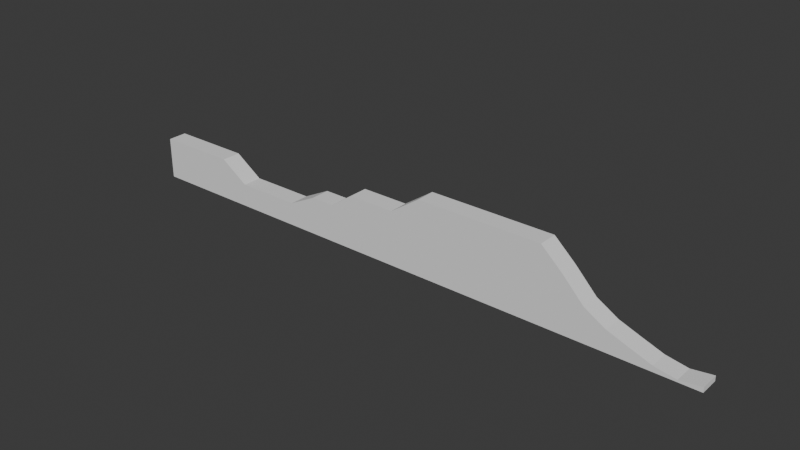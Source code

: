 # Source: LevelOne.blend  (saved by Blender 5.2.44; exported with 4.5.12 LTS)
import bpy
from mathutils import Matrix  # noqa: F401  (used for matrix-valued properties, if any)

bpy.ops.wm.read_factory_settings(use_empty=True)
scene = bpy.context.scene
scene.name = 'Scene'

# ---- collections
col_collection = bpy.data.collections.new('Collection'); scene.collection.children.link(col_collection)
col_player = bpy.data.collections.new('Player'); scene.collection.children.link(col_player)

# ---- world
world_world = bpy.data.worlds.new('World'); scene.world = world_world
world_world.use_nodes = True; world_world.node_tree.nodes.clear()
_N = world_world.node_tree.nodes; _L = world_world.node_tree.links
n0 = _N.new('ShaderNodeOutputWorld'); n0.name = 'World Output'; n0.location = (200, 100)
n1 = _N.new('ShaderNodeBackground'); n1.name = 'Background'; n1.location = (-200, 100)
n1.inputs[0].default_value = (0.05088, 0.05088, 0.05088, 1.0)
_L.new(n1.outputs[0], n0.inputs[0])
n0.is_active_output = True
world_world.color = (0.05088, 0.05088, 0.05088)
world_world.sun_shadow_jitter_overblur = 0.0

# ---- meshes
me_plane = bpy.data.meshes.new('Plane')
me_plane.from_pydata([(-1.328, -1.0, -2.98e-08), (1.328, -1.0, -2.98e-08), (-1.328, 1.0, -2.98e-08), (1.328, 1.0, -2.98e-08), (-1.328, 1.0, -2.388), (-1.328, -1.0, -2.388), (1.328, -1.0, -2.388), (1.328, 1.0, -2.388), (-2.497, -1.0, 1.945), (-2.497, 1.0, 1.945), (-2.497, -1.0, -2.388), (-2.497, 1.0, -2.388), (-5.848, 1.0, 1.945), (-5.848, -1.0, 1.945), (-5.848, 1.0, -2.388), (-5.848, -1.0, -2.388), (2.483, -1.0, 1.466), (2.483, 1.0, 1.466), (2.483, -1.0, -2.388), (2.483, 1.0, -2.388), (3.466, -1.0, 1.466), (3.466, 1.0, 1.466), (3.466, -1.0, -2.388), (3.466, 1.0, -2.388), (4.441, -1.0, 3.158), (4.441, 1.0, 3.158), (4.441, -1.0, -2.388), (4.441, 1.0, -2.388), (6.39, -1.0, 3.158), (6.39, 1.0, 3.158), (6.39, -1.0, -2.388), (6.39, 1.0, -2.388), (7.622, -1.0, 5.264), (7.622, 1.0, 5.264), (7.622, -1.0, -2.388), (7.622, 1.0, -2.388), (12.72, -1.0, 5.264), (12.72, 1.0, 5.264), (12.72, -1.0, -2.388), (12.72, 1.0, -2.388), (18.79, -1.0, -1.87), (18.79, 1.0, -1.87), (18.79, -1.0, -2.388), (18.79, 1.0, -2.388), (13.59, 1.0, 3.281), (14.46, 1.0, 1.026), (15.32, 1.0, -0.2387), (16.19, 1.0, -1.04), (17.05, 1.0, -1.797), (17.92, 1.0, -2.17), (17.92, 1.0, -2.388), (17.05, 1.0, -2.388), (16.19, 1.0, -2.388), (15.32, 1.0, -2.388), (14.46, 1.0, -2.388), (13.59, 1.0, -2.388), (13.59, -1.0, 3.281), (14.46, -1.0, 1.026), (15.32, -1.0, -0.2387), (16.19, -1.0, -1.04), (17.05, -1.0, -1.797), (17.92, -1.0, -2.17), (13.59, -1.0, -2.388), (14.46, -1.0, -2.388), (15.32, -1.0, -2.388), (16.19, -1.0, -2.388), (17.05, -1.0, -2.388), (17.92, -1.0, -2.388)], [], [(0, 1, 3, 2), (5, 4, 7, 6), (5, 0, 8, 10), (3, 7, 4, 2), (0, 5, 6, 1), (3, 1, 16, 17), (2, 9, 8, 0), (11, 10, 15, 14), (2, 4, 11, 9), (5, 10, 11, 4), (12, 14, 15, 13), (10, 8, 13, 15), (8, 9, 12, 13), (9, 11, 14, 12), (16, 18, 22, 20), (1, 6, 18, 16), (7, 3, 17, 19), (6, 7, 19, 18), (22, 23, 27, 26), (18, 19, 23, 22), (19, 17, 21, 23), (17, 16, 20, 21), (27, 25, 29, 31), (23, 21, 25, 27), (21, 20, 24, 25), (20, 22, 26, 24), (28, 30, 34, 32), (25, 24, 28, 29), (24, 26, 30, 28), (26, 27, 31, 30), (35, 33, 37, 39), (30, 31, 35, 34), (31, 29, 33, 35), (29, 28, 32, 33), (50, 49, 41, 43), (33, 32, 36, 37), (32, 34, 38, 36), (34, 35, 39, 38), (40, 42, 43, 41), (49, 61, 40, 41), (61, 67, 42, 40), (67, 50, 43, 42), (38, 39, 55, 62), (62, 55, 54, 63), (63, 54, 53, 64), (64, 53, 52, 65), (65, 52, 51, 66), (66, 51, 50, 67), (36, 38, 62, 56), (56, 62, 63, 57), (57, 63, 64, 58), (58, 64, 65, 59), (59, 65, 66, 60), (60, 66, 67, 61), (37, 36, 56, 44), (44, 56, 57, 45), (45, 57, 58, 46), (46, 58, 59, 47), (47, 59, 60, 48), (48, 60, 61, 49), (39, 37, 44, 55), (55, 44, 45, 54), (54, 45, 46, 53), (53, 46, 47, 52), (52, 47, 48, 51), (51, 48, 49, 50)])
_uv = me_plane.uv_layers.new(name='UVMap')
_uv.uv.foreach_set('vector', [0.0, 0.0, 1.0, 0.0, 1.0, 1.0, 0.0, 1.0, 0.0, 0.0, 0.0, 1.0, 1.0, 1.0, 1.0, 0.0, 0.0, 0.0, 0.0, 0.0, 0.0, 0.0, 0.0, 0.0, 1.0, 1.0, 1.0, 1.0, 0.0, 1.0, 0.0, 1.0, 0.0, 0.0, 0.0, 0.0, 1.0, 0.0, 1.0, 0.0, 1.0, 1.0, 1.0, 0.0, 1.0, 0.0, 1.0, 1.0, 0.0, 1.0, 0.0, 1.0, 0.0, 0.0, 0.0, 0.0, 0.0, 1.0, 0.0, 0.0, 0.0, 0.0, 0.0, 1.0, 0.0, 1.0, 0.0, 1.0, 0.0, 1.0, 0.0, 1.0, 0.0, 0.0, 0.0, 0.0, 0.0, 1.0, 0.0, 1.0, 0.0, 1.0, 0.0, 1.0, 0.0, 0.0, 0.0, 0.0, 0.0, 0.0, 0.0, 0.0, 0.0, 0.0, 0.0, 0.0, 0.0, 0.0, 0.0, 1.0, 0.0, 1.0, 0.0, 0.0, 0.0, 1.0, 0.0, 1.0, 0.0, 1.0, 0.0, 1.0, 1.0, 0.0, 1.0, 0.0, 1.0, 0.0, 1.0, 0.0, 1.0, 0.0, 1.0, 0.0, 1.0, 0.0, 1.0, 0.0, 1.0, 1.0, 1.0, 1.0, 1.0, 1.0, 1.0, 1.0, 1.0, 0.0, 1.0, 1.0, 1.0, 1.0, 1.0, 0.0, 1.0, 0.0, 1.0, 1.0, 1.0, 1.0, 1.0, 0.0, 1.0, 0.0, 1.0, 1.0, 1.0, 1.0, 1.0, 0.0, 1.0, 1.0, 1.0, 1.0, 1.0, 1.0, 1.0, 1.0, 1.0, 1.0, 1.0, 0.0, 1.0, 0.0, 1.0, 1.0, 1.0, 1.0, 1.0, 1.0, 1.0, 1.0, 1.0, 1.0, 1.0, 1.0, 1.0, 1.0, 1.0, 1.0, 1.0, 1.0, 1.0, 1.0, 1.0, 0.0, 1.0, 0.0, 1.0, 1.0, 1.0, 0.0, 1.0, 0.0, 1.0, 0.0, 1.0, 0.0, 1.0, 0.0, 1.0, 0.0, 1.0, 0.0, 1.0, 0.0, 1.0, 1.0, 1.0, 0.0, 1.0, 0.0, 1.0, 1.0, 1.0, 0.0, 1.0, 0.0, 1.0, 0.0, 1.0, 0.0, 1.0, 0.0, 1.0, 1.0, 1.0, 1.0, 1.0, 0.0, 1.0, 1.0, 1.0, 1.0, 1.0, 1.0, 1.0, 1.0, 1.0, 0.0, 1.0, 1.0, 1.0, 1.0, 1.0, 0.0, 1.0, 1.0, 1.0, 1.0, 1.0, 1.0, 1.0, 1.0, 1.0, 1.0, 1.0, 0.0, 1.0, 0.0, 1.0, 1.0, 1.0, 1.0, 1.0, 1.0, 1.0, 1.0, 1.0, 1.0, 1.0, 1.0, 1.0, 0.0, 1.0, 0.0, 1.0, 1.0, 1.0, 0.0, 1.0, 0.0, 1.0, 0.0, 1.0, 0.0, 1.0, 0.0, 1.0, 1.0, 1.0, 1.0, 1.0, 0.0, 1.0, 0.0, 1.0, 0.0, 1.0, 1.0, 1.0, 1.0, 1.0, 1.0, 1.0, 0.0, 1.0, 0.0, 1.0, 1.0, 1.0, 0.0, 1.0, 0.0, 1.0, 0.0, 1.0, 0.0, 1.0, 0.0, 1.0, 1.0, 1.0, 1.0, 1.0, 0.0, 1.0, 0.0, 1.0, 1.0, 1.0, 1.0, 1.0, 0.0, 1.0, 0.0, 1.0, 1.0, 1.0, 1.0, 1.0, 0.0, 1.0, 0.0, 1.0, 1.0, 1.0, 1.0, 1.0, 0.0, 1.0, 0.0, 1.0, 1.0, 1.0, 1.0, 1.0, 0.0, 1.0, 0.0, 1.0, 1.0, 1.0, 1.0, 1.0, 0.0, 1.0, 0.0, 1.0, 1.0, 1.0, 1.0, 1.0, 0.0, 1.0, 0.0, 1.0, 0.0, 1.0, 0.0, 1.0, 0.0, 1.0, 0.0, 1.0, 0.0, 1.0, 0.0, 1.0, 0.0, 1.0, 0.0, 1.0, 0.0, 1.0, 0.0, 1.0, 0.0, 1.0, 0.0, 1.0, 0.0, 1.0, 0.0, 1.0, 0.0, 1.0, 0.0, 1.0, 0.0, 1.0, 0.0, 1.0, 0.0, 1.0, 0.0, 1.0, 0.0, 1.0, 0.0, 1.0, 0.0, 1.0, 1.0, 1.0, 0.0, 1.0, 0.0, 1.0, 1.0, 1.0, 1.0, 1.0, 0.0, 1.0, 0.0, 1.0, 1.0, 1.0, 1.0, 1.0, 0.0, 1.0, 0.0, 1.0, 1.0, 1.0, 1.0, 1.0, 0.0, 1.0, 0.0, 1.0, 1.0, 1.0, 1.0, 1.0, 0.0, 1.0, 0.0, 1.0, 1.0, 1.0, 1.0, 1.0, 0.0, 1.0, 0.0, 1.0, 1.0, 1.0, 1.0, 1.0, 1.0, 1.0, 1.0, 1.0, 1.0, 1.0, 1.0, 1.0, 1.0, 1.0, 1.0, 1.0, 1.0, 1.0, 1.0, 1.0, 1.0, 1.0, 1.0, 1.0, 1.0, 1.0, 1.0, 1.0, 1.0, 1.0, 1.0, 1.0, 1.0, 1.0, 1.0, 1.0, 1.0, 1.0, 1.0, 1.0, 1.0, 1.0, 1.0, 1.0, 1.0, 1.0, 1.0, 1.0, 1.0])
me_plane.update()
me_plane_002 = bpy.data.meshes.new('Plane.002')
me_plane_002.from_pydata([(1.0, 3.147e-07, 2.36), (1.0, 0.0, -2.36), (-1.0, 0.0, 2.36), (-1.0, 0.0, -2.36)], [], [(0, 2, 3, 1)])
_uv = me_plane_002.uv_layers.new(name='UVMap')
_uv.uv.foreach_set('vector', [0.0, 0.0, 0.0, 1.0, 1.0, 1.0, 1.0, 0.0])
me_plane_002.update()

# ---- objects
ob_floor = bpy.data.objects.new('Floor', me_plane)
ob_player = bpy.data.objects.new('Player', me_plane_002)

# ---- transforms, parenting, visibility, modifiers, constraints
ob_floor.location = (0.0, 0.0, 0.0)
ob_floor.scale = (25.0, 10.0, 10.0)
ob_player.location = (0.0, 0.0, 2.36)

# ---- collection membership
col_collection.objects.link(ob_floor)
col_player.objects.link(ob_player)
def _layer_coll(name, lc=None):
    lc = lc or bpy.context.view_layer.layer_collection
    for c in lc.children:
        if c.name == name: return c
        r = _layer_coll(name, c)
        if r: return r
_layer_coll('Player').exclude = True

# ---- scene / render settings (as saved in the file)
scene.frame_start = 1; scene.frame_end = 250; scene.frame_set(1)
scene.render.engine = 'BLENDER_EEVEE_NEXT'
scene.render.bake_bias = 0.0
scene.render.bake_samples = 0
scene.render.compositor_device = 'GPU'
scene.eevee.use_volume_custom_range = False
scene.eevee.fast_gi_thickness_near = 0.1
scene.eevee.fast_gi_thickness_far = 0.0
scene.eevee.ray_tracing_options.screen_trace_thickness = 0.1
bpy.context.view_layer.update()

# ---- added for rendering (the .blend has no active camera and no usable light): camera, sun
cam_auto = bpy.data.cameras.new('AutoCamera')
cam_auto.lens = 50.0
cam_auto.sensor_width = 36.0
cam_auto.clip_end = 10082.7
ob_auto_camera = bpy.data.objects.new('AutoCamera', cam_auto)
scene.collection.objects.link(ob_auto_camera)
ob_auto_camera.location = (736.269, -689.421, 473.994)
ob_auto_camera.rotation_euler = (1.09748, -7.21219e-08, 0.694738)
scene.camera = ob_auto_camera
light_auto_sun = bpy.data.lights.new('AutoSun', 'SUN')
light_auto_sun.energy = 3.0
light_auto_sun.angle = 0.0523599
ob_auto_sun = bpy.data.objects.new('AutoSun', light_auto_sun)
scene.collection.objects.link(ob_auto_sun)
ob_auto_sun.rotation_euler = (0.872665, 0.174533, 0.523599)
bpy.context.view_layer.update()
